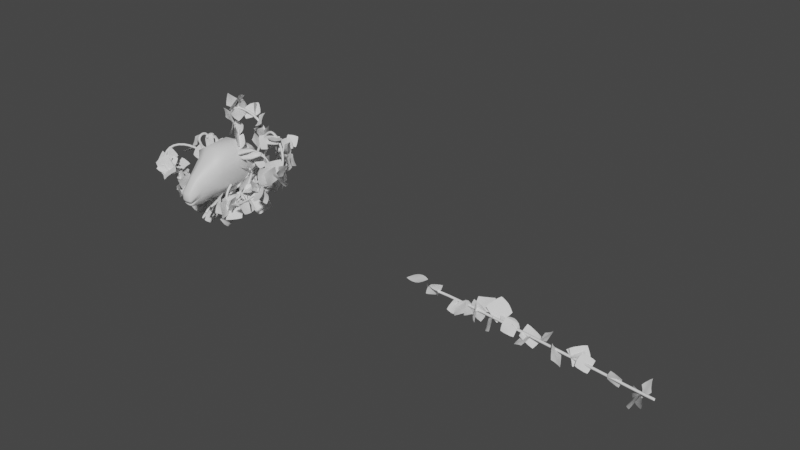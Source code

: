 # Source: SheepHead.blend  (saved by Blender 3.3.6; exported with 4.5.12 LTS)
import bpy
from mathutils import Matrix  # noqa: F401  (used for matrix-valued properties, if any)

bpy.ops.wm.read_factory_settings(use_empty=True)
scene = bpy.context.scene
scene.name = 'Scene'

# ---- collections
col_collection = bpy.data.collections.new('Collection'); scene.collection.children.link(col_collection)

# ---- materials (node trees are filled in below, after node groups)
mat_material = bpy.data.materials.new('Material')
mat_material.alpha_threshold = 0.0
mat_material.use_transparent_shadow = False
mat_material.roughness = 0.5
mat_material.line_color = (0.0, 0.0, 0.0, 1.0)
mat_material_002 = bpy.data.materials.new('Material.002')
mat_material_002.use_transparent_shadow = False

# ---- node groups
ng_geometry_nodes = bpy.data.node_groups.new('Geometry Nodes', 'GeometryNodeTree')
_s = ng_geometry_nodes.interface.new_socket(name='Geometry', in_out='OUTPUT', socket_type='NodeSocketGeometry')
_s = ng_geometry_nodes.interface.new_socket(name='Geometry', in_out='INPUT', socket_type='NodeSocketGeometry')
_s = ng_geometry_nodes.interface.new_socket(name='Radius', in_out='INPUT', socket_type='NodeSocketFloat')
_s.subtype = 'DISTANCE'
_s.default_value = 1.0
_s.min_value = 0.0
_s = ng_geometry_nodes.interface.new_socket(name='Density Max', in_out='INPUT', socket_type='NodeSocketFloat')
_s.default_value = 10.0
_s.min_value = 0.0
ng_geometry_nodes.is_modifier = True
# nodes of 'Geometry Nodes' reference scene objects; filled in after objects exist

# ---- material node trees
mat_material.use_nodes = True; mat_material.node_tree.nodes.clear()
_N = mat_material.node_tree.nodes; _L = mat_material.node_tree.links
n0 = _N.new('ShaderNodeOutputMaterial'); n0.name = 'Material Output'; n0.location = (300, 300)
n1 = _N.new('ShaderNodeBsdfPrincipled'); n1.name = 'Principled BSDF'; n1.location = (10, 300)
n1.distribution = 'GGX'
n1.subsurface_method = 'RANDOM_WALK_SKIN'
n1.inputs[3].default_value = 1.45
n1.inputs[27].default_value = (0.0, 0.0, 0.0, 1.0)
n1.inputs[28].default_value = 1.0
_L.new(n1.outputs[0], n0.inputs[0])
n0.is_active_output = True
mat_material_002.use_nodes = True; mat_material_002.node_tree.nodes.clear()
_N = mat_material_002.node_tree.nodes; _L = mat_material_002.node_tree.links
n0 = _N.new('ShaderNodeBsdfPrincipled'); n0.name = 'Principled BSDF'; n0.location = (10, 300)
n0.distribution = 'GGX'
n0.subsurface_method = 'RANDOM_WALK_SKIN'
n0.inputs[3].default_value = 1.45
n0.inputs[27].default_value = (0.0, 0.0, 0.0, 1.0)
n0.inputs[28].default_value = 1.0
n1 = _N.new('ShaderNodeOutputMaterial'); n1.name = 'Material Output'; n1.location = (300, 300)
_L.new(n0.outputs[0], n1.inputs[0])
n1.is_active_output = True

# ---- world
world_world = bpy.data.worlds.new('World'); scene.world = world_world
world_world.use_nodes = True; world_world.node_tree.nodes.clear()
_N = world_world.node_tree.nodes; _L = world_world.node_tree.links
n0 = _N.new('ShaderNodeOutputWorld'); n0.name = 'World Output'; n0.location = (300, 300)
n1 = _N.new('ShaderNodeBackground'); n1.name = 'Background'; n1.location = (10, 300)
n1.inputs[0].default_value = (0.05088, 0.05088, 0.05088, 1.0)
_L.new(n1.outputs[0], n0.inputs[0])
n0.is_active_output = True
world_world.color = (0.05088, 0.05088, 0.05088)
world_world.use_sun_shadow = False
world_world.sun_shadow_jitter_overblur = 0.0

# ---- meshes
me_cube_001 = bpy.data.meshes.new('Cube.001')
me_cube_001.from_pydata([(0.0, -3.036, -1.669), (0.0, -3.108, -0.8911), (0.0, 1.485, 1.869), (0.4043, -2.931, -1.648), (0.3851, -3.003, -0.9094), (1.148, 1.485, -0.9516), (1.215, 1.485, 1.432), (0.0, -2.883, -1.957), (0.3105, -2.768, -1.919), (0.5872, 1.485, -1.802), (0.0, 1.485, -1.893), (0.0, -3.128, -1.441), (1.268, 1.485, 0.05483), (0.4236, -3.024, -1.413), (0.7874, -1.27, -1.071), (0.7953, -0.9541, 0.9485), (0.0, -0.9541, 1.107), (0.0, -1.206, -1.899), (0.5482, -1.206, -1.808), (0.9024, -1.299, -0.3815), (0.4822, 1.485, 1.869), (0.2599, -3.005, -1.671), (0.2503, -3.077, -0.8911), (0.1873, 1.485, -1.893), (0.2011, -2.852, -1.957), (0.2695, -3.098, -1.432), (0.3103, -0.9541, 1.107), (0.2741, -1.206, -1.899), (0.0, 2.646, 1.301), (1.073, 2.646, -0.7023), (0.9909, 2.646, 1.193), (0.5704, 2.646, -1.295), (0.0, 2.646, -1.358), (1.155, 2.646, -0.01452), (0.5074, 2.646, 1.301), (0.2971, 2.646, -1.358), (1.1, -0.4268, -0.943), (0.5677, -0.4268, -1.802), (1.376, -0.4023, 1.21), (0.0, -0.3957, 1.715), (0.0, -0.4268, -1.893), (1.202, -0.4268, 0.06336), (0.2307, -0.4268, -1.893), (0.548, -0.4009, 1.703), (0.4084, -2.282, -0.01612), (0.0, -2.282, 0.04488), (0.0, -2.034, -2.048), (0.6259, -2.12, -0.8975), (0.5587, -2.106, -1.359), (0.4121, -2.033, -1.986), (0.1863, -2.282, 0.04488), (0.2204, -2.033, -2.052), (0.2599, -3.013, -1.659), (0.4043, -2.939, -1.635), (0.0, -3.043, -1.656), (0.0, -2.939, -1.635), (0.0, -2.106, -1.359), (0.0, -2.931, -1.648), (0.0, 3.363, -0.7375), (0.0, 3.413, 0.4224), (0.8058, 3.148, -0.7346), (0.6946, 3.315, 0.4434), (0.5268, 3.131, -0.9845), (0.0, 3.127, -1.017), (0.0, 3.422, -0.3509), (0.8495, 3.176, -0.3365), (0.5151, 3.362, -0.7419), (0.4934, 3.413, 0.4224), (0.382, 3.127, -1.017), (0.537, 3.424, -0.337)], [], [(23, 10, 32, 35), (47, 44, 4, 13), (25, 22, 1, 11), (51, 49, 8, 24), (48, 3, 8, 49), (20, 6, 30, 34), (21, 0, 7, 24), (53, 48, 47, 13), (53, 13, 25, 52), (5, 9, 31, 29), (50, 22, 4, 44), (43, 26, 15, 38), (36, 41, 19, 14), (36, 14, 18, 37), (42, 37, 18, 27), (41, 38, 15, 19), (40, 42, 27, 17), (39, 16, 26, 43), (45, 1, 22, 50), (6, 12, 33, 30), (11, 54, 52, 25), (3, 21, 24, 8), (12, 5, 29, 33), (46, 51, 24, 7), (13, 4, 22, 25), (2, 20, 34, 28), (31, 35, 68, 62), (29, 31, 62, 60), (30, 33, 65, 61), (28, 34, 67, 59), (33, 29, 60, 65), (35, 32, 63, 68), (9, 23, 35, 31), (2, 39, 43, 20), (10, 23, 42, 40), (12, 6, 38, 41), (23, 9, 37, 42), (5, 36, 37, 9), (5, 12, 41, 36), (20, 43, 38, 6), (17, 27, 51, 46), (16, 45, 50, 26), (26, 50, 44, 15), (14, 19, 47, 48), (14, 48, 49, 18), (27, 18, 49, 51), (19, 15, 44, 47), (48, 53, 55, 56), (57, 3, 48, 56), (3, 57, 0, 21), (54, 55, 53, 52), (69, 67, 61, 65), (66, 60, 62, 68), (66, 69, 65, 60), (58, 64, 69, 66), (58, 66, 68, 63), (64, 59, 67, 69), (34, 30, 61, 67)])
me_cube_001.polygons.foreach_set('use_smooth', [True] * 58)
_uv = me_cube_001.uv_layers.new(name='UVMap')
_uv.uv.foreach_set('vector', [0.375, 0.375, 0.375, 0.25, 0.375, 0.25, 0.375, 0.375, 0.4824, 0.6875, 0.625, 0.6875, 0.625, 0.75, 0.4824, 0.75, 0.4824, 0.875, 0.625, 0.875, 0.625, 1.0, 0.4824, 1.0, 0.375, 0.75, 0.375, 0.6875, 0.375, 0.75, 0.375, 0.875, 0.375, 0.6875, 0.375, 0.75, 0.375, 0.75, 0.375, 0.6875, 0.625, 0.375, 0.625, 0.5, 0.625, 0.5, 0.625, 0.375, 0.375, 0.875, 0.375, 1.0, 0.375, 1.0, 0.375, 0.875, 0.0, 0.0, 0.375, 0.6875, 0.4824, 0.6875, 0.4824, 0.75, 0.0, 0.0, 0.4824, 0.75, 0.4824, 0.875, 0.0, 0.0, 0.375, 0.5, 0.375, 0.5, 0.375, 0.5, 0.375, 0.5, 0.625, 0.75, 0.625, 0.875, 0.625, 0.75, 0.625, 0.6875, 0.625, 0.5, 0.625, 0.625, 0.625, 0.625, 0.625, 0.5625, 0.375, 0.5625, 0.4824, 0.5625, 0.4824, 0.625, 0.375, 0.625, 0.375, 0.5625, 0.375, 0.625, 0.375, 0.625, 0.375, 0.5625, 0.375, 0.5, 0.375, 0.5625, 0.375, 0.625, 0.375, 0.625, 0.4824, 0.5625, 0.625, 0.5625, 0.625, 0.625, 0.4824, 0.625, 0.375, 0.4375, 0.375, 0.5, 0.375, 0.625, 0.375, 0.625, 0.625, 0.4375, 0.625, 0.625, 0.625, 0.625, 0.625, 0.5, 0.625, 0.8125, 0.625, 1.0, 0.625, 0.875, 0.625, 0.75, 0.625, 0.5, 0.4824, 0.5, 0.4824, 0.5, 0.625, 0.5, 0.4824, 1.0, 0.0, 0.0, 0.0, 0.0, 0.4824, 0.875, 0.375, 0.75, 0.375, 0.875, 0.375, 0.875, 0.375, 0.75, 0.4824, 0.5, 0.375, 0.5, 0.375, 0.5, 0.4824, 0.5, 0.375, 0.8125, 0.375, 0.75, 0.375, 0.875, 0.375, 1.0, 0.4824, 0.75, 0.625, 0.75, 0.625, 0.875, 0.4824, 0.875, 0.625, 0.25, 0.625, 0.375, 0.625, 0.375, 0.625, 0.25, 0.375, 0.5, 0.375, 0.375, 0.375, 0.375, 0.375, 0.5, 0.375, 0.5, 0.375, 0.5, 0.375, 0.5, 0.375, 0.5, 0.625, 0.5, 0.4824, 0.5, 0.4824, 0.5, 0.625, 0.5, 0.625, 0.25, 0.625, 0.375, 0.625, 0.375, 0.625, 0.25, 0.4824, 0.5, 0.375, 0.5, 0.375, 0.5, 0.4824, 0.5, 0.375, 0.375, 0.375, 0.25, 0.375, 0.25, 0.375, 0.375, 0.375, 0.5, 0.375, 0.375, 0.375, 0.375, 0.375, 0.5, 0.625, 0.25, 0.625, 0.4375, 0.625, 0.5, 0.625, 0.375, 0.375, 0.25, 0.375, 0.375, 0.375, 0.5, 0.375, 0.4375, 0.4824, 0.5, 0.625, 0.5, 0.625, 0.5625, 0.4824, 0.5625, 0.375, 0.375, 0.375, 0.5, 0.375, 0.5625, 0.375, 0.5, 0.375, 0.5, 0.375, 0.5625, 0.375, 0.5625, 0.375, 0.5, 0.375, 0.5, 0.4824, 0.5, 0.4824, 0.5625, 0.375, 0.5625, 0.625, 0.375, 0.625, 0.5, 0.625, 0.5625, 0.625, 0.5, 0.375, 0.625, 0.375, 0.625, 0.375, 0.75, 0.375, 0.8125, 0.625, 0.625, 0.625, 0.8125, 0.625, 0.75, 0.625, 0.625, 0.625, 0.625, 0.625, 0.75, 0.625, 0.6875, 0.625, 0.625, 0.375, 0.625, 0.4824, 0.625, 0.4824, 0.6875, 0.375, 0.6875, 0.375, 0.625, 0.375, 0.6875, 0.375, 0.6875, 0.375, 0.625, 0.375, 0.625, 0.375, 0.625, 0.375, 0.6875, 0.375, 0.75, 0.4824, 0.625, 0.625, 0.625, 0.625, 0.6875, 0.4824, 0.6875, 0.375, 0.6875, 0.0, 0.0, 0.0, 0.0, 0.0, 0.0, 0.0, 0.0, 0.375, 0.75, 0.375, 0.6875, 0.0, 0.0, 0.375, 0.75, 0.0, 0.0, 0.375, 1.0, 0.375, 0.875, 0.0, 0.0, 0.0, 0.0, 0.0, 0.0, 0.0, 0.0, 0.4824, 0.375, 0.625, 0.375, 0.625, 0.5, 0.4824, 0.5, 0.375, 0.375, 0.375, 0.5, 0.375, 0.5, 0.375, 0.375, 0.375, 0.375, 0.4824, 0.375, 0.4824, 0.5, 0.375, 0.5, 0.375, 0.25, 0.4824, 0.25, 0.4824, 0.375, 0.375, 0.375, 0.375, 0.25, 0.375, 0.375, 0.375, 0.375, 0.375, 0.25, 0.4824, 0.25, 0.625, 0.25, 0.625, 0.375, 0.4824, 0.375, 0.625, 0.375, 0.625, 0.5, 0.625, 0.5, 0.625, 0.375])
me_cube_001.materials.append(mat_material)
me_cube_001.update()
me_cube_010 = bpy.data.meshes.new('Cube.010')
me_cube_010.from_pydata([(2.153, -0.1071, 0.258), (1.921, 0.08538, 0.9505), (2.137, 0.004702, 0.1804), (1.868, 0.2203, 0.9301), (1.199, -0.06128, 0.7958), (1.505, -0.1505, 0.02716), (1.251, -0.1963, 0.8161), (1.521, -0.2622, 0.1048), (2.751, 0.3401, 0.5567), (2.705, 0.3726, 0.7571), (2.736, 0.3731, 0.5012), (2.693, 0.4528, 0.7392), (1.875, 0.2833, 0.7986), (1.954, 0.0803, 0.8292), (1.214, 0.005928, 0.6727), (1.293, -0.1971, 0.7033), (2.705, 0.4696, 0.6962), (2.723, 0.3724, 0.7338), (1.861, -0.2412, 0.8161), (1.394, -0.4555, 0.6026), (1.894, -0.2463, 0.6948), (1.436, -0.4563, 0.4898), (2.013, 0.2465, 0.3306), (2.086, 0.06061, 0.3586), (1.381, -0.01432, 0.2374), (1.454, -0.2002, 0.2654), (2.738, 0.4509, 0.5886), (2.762, 0.3632, 0.6125), (2.24, 0.1308, 0.8789), (2.24, 0.1263, 0.8501), (1.929, 0.3047, 0.5586), (1.981, 0.1697, 0.5789), (1.282, 0.03563, 0.4491), (1.335, -0.09934, 0.4694), (2.74, 0.4578, 0.6449), (2.763, 0.3719, 0.6683), (0.9878, -0.1589, 0.6413), (1.22, -0.2263, 0.0597), (1.028, -0.261, 0.6567), (1.232, -0.3109, 0.1184), (0.9991, -0.108, 0.5482), (1.059, -0.2616, 0.5713), (1.136, -0.4571, 0.4951), (1.167, -0.4577, 0.4097), (1.126, -0.1233, 0.2188), (1.181, -0.264, 0.24), (1.051, -0.08552, 0.379), (1.091, -0.1877, 0.3944)], [], [(1, 9, 11, 3), (0, 7, 5, 2), (7, 39, 37, 5), (3, 4, 6, 1), (12, 14, 4, 3), (23, 25, 7, 0), (16, 11, 9, 17), (2, 10, 8, 0), (17, 29, 20, 13), (22, 26, 10, 2), (3, 11, 16, 12), (31, 35, 17, 13), (34, 16, 17, 35), (13, 20, 21, 15), (30, 32, 14, 12), (32, 46, 40, 14), (18, 19, 21, 20), (6, 19, 18, 1), (5, 37, 44, 24), (19, 42, 43, 21), (2, 5, 24, 22), (10, 26, 27, 8), (0, 8, 27, 23), (30, 34, 26, 22), (31, 33, 25, 23), (20, 29, 28, 18), (9, 28, 29, 17), (1, 18, 28, 9), (13, 15, 33, 31), (12, 16, 34, 30), (4, 36, 38, 6), (22, 24, 32, 30), (26, 34, 35, 27), (23, 27, 35, 31), (40, 41, 38, 36), (46, 47, 41, 40), (41, 43, 42, 38), (37, 39, 45, 44), (44, 45, 47, 46), (24, 44, 46, 32), (6, 38, 42, 19), (14, 40, 36, 4), (25, 45, 39, 7), (21, 43, 41, 15), (15, 41, 47, 33), (33, 47, 45, 25)])
me_cube_010.polygons.foreach_set('use_smooth', [True] * 46)
_uv = me_cube_010.uv_layers.new(name='UVMap')
_uv.uv.foreach_set('vector', [0.625, 0.75, 0.625, 0.75, 0.625, 0.5, 0.625, 0.5, 0.375, 0.75, 0.375, 0.75, 0.375, 0.5, 0.375, 0.5, 0.375, 0.75, 0.375, 0.75, 0.375, 0.5, 0.375, 0.5, 0.625, 0.5, 0.625, 0.5, 0.625, 0.75, 0.625, 0.75, 0.5865, 0.5, 0.5865, 0.5, 0.625, 0.5, 0.625, 0.5, 0.4371, 0.75, 0.4371, 0.75, 0.375, 0.75, 0.375, 0.75, 0.5865, 0.5, 0.625, 0.5, 0.625, 0.75, 0.5865, 0.75, 0.375, 0.5, 0.375, 0.5, 0.375, 0.75, 0.375, 0.75, 0.5865, 0.75, 0.5865, 0.75, 0.5865, 0.75, 0.5865, 0.75, 0.4371, 0.5, 0.4371, 0.5, 0.375, 0.5, 0.375, 0.5, 0.625, 0.5, 0.625, 0.5, 0.5865, 0.5, 0.5865, 0.5, 0.5118, 0.75, 0.5118, 0.75, 0.5865, 0.75, 0.5865, 0.75, 0.5118, 0.5, 0.5865, 0.5, 0.5865, 0.75, 0.5118, 0.75, 0.5865, 0.75, 0.5865, 0.75, 0.5865, 0.75, 0.5865, 0.75, 0.5118, 0.5, 0.5118, 0.5, 0.5865, 0.5, 0.5865, 0.5, 0.5118, 0.5, 0.5118, 0.5, 0.5865, 0.5, 0.5865, 0.5, 0.625, 0.75, 0.625, 0.75, 0.5865, 0.75, 0.5865, 0.75, 0.625, 0.75, 0.625, 0.75, 0.625, 0.75, 0.625, 0.75, 0.375, 0.5, 0.375, 0.5, 0.4371, 0.5, 0.4371, 0.5, 0.625, 0.75, 0.625, 0.75, 0.5865, 0.75, 0.5865, 0.75, 0.375, 0.5, 0.375, 0.5, 0.4371, 0.5, 0.4371, 0.5, 0.375, 0.5, 0.4371, 0.5, 0.4371, 0.75, 0.375, 0.75, 0.375, 0.75, 0.375, 0.75, 0.4371, 0.75, 0.4371, 0.75, 0.5118, 0.5, 0.5118, 0.5, 0.4371, 0.5, 0.4371, 0.5, 0.5118, 0.75, 0.5118, 0.75, 0.4371, 0.75, 0.4371, 0.75, 0.5865, 0.75, 0.5865, 0.75, 0.625, 0.75, 0.625, 0.75, 0.625, 0.75, 0.625, 0.75, 0.5865, 0.75, 0.5865, 0.75, 0.625, 0.75, 0.625, 0.75, 0.625, 0.75, 0.625, 0.75, 0.5865, 0.75, 0.5865, 0.75, 0.5118, 0.75, 0.5118, 0.75, 0.5865, 0.5, 0.5865, 0.5, 0.5118, 0.5, 0.5118, 0.5, 0.625, 0.5, 0.625, 0.5, 0.625, 0.75, 0.625, 0.75, 0.4371, 0.5, 0.4371, 0.5, 0.5118, 0.5, 0.5118, 0.5, 0.4371, 0.5, 0.5118, 0.5, 0.5118, 0.75, 0.4371, 0.75, 0.4371, 0.75, 0.4371, 0.75, 0.5118, 0.75, 0.5118, 0.75, 0.5865, 0.5, 0.5865, 0.75, 0.625, 0.75, 0.625, 0.5, 0.5118, 0.5, 0.5118, 0.75, 0.5865, 0.75, 0.5865, 0.5, 0.5865, 0.75, 0.5865, 0.75, 0.625, 0.75, 0.625, 0.75, 0.375, 0.5, 0.375, 0.75, 0.4371, 0.75, 0.4371, 0.5, 0.4371, 0.5, 0.4371, 0.75, 0.5118, 0.75, 0.5118, 0.5, 0.4371, 0.5, 0.4371, 0.5, 0.5118, 0.5, 0.5118, 0.5, 0.625, 0.75, 0.625, 0.75, 0.625, 0.75, 0.625, 0.75, 0.5865, 0.5, 0.5865, 0.5, 0.625, 0.5, 0.625, 0.5, 0.4371, 0.75, 0.4371, 0.75, 0.375, 0.75, 0.375, 0.75, 0.5865, 0.75, 0.5865, 0.75, 0.5865, 0.75, 0.5865, 0.75, 0.5865, 0.75, 0.5865, 0.75, 0.5118, 0.75, 0.5118, 0.75, 0.5118, 0.75, 0.5118, 0.75, 0.4371, 0.75, 0.4371, 0.75])
me_cube_010.materials.append(mat_material)
me_cube_010.update()
me_plane = bpy.data.meshes.new('Plane')
me_plane.from_pydata([(-0.5, 0.0, 0.09632), (0.5, 0.0, 0.09632), (-0.5, 1.0, 0.09632), (0.5, 1.0, 0.09632), (-0.5374, 0.5, 0.09632), (0.0, 0.0, 0.0), (0.5374, 0.5, 0.09632), (0.0, 1.075, 0.0), (0.0, 0.5, 0.0), (-0.5374, 0.25, 0.09632), (0.25, 0.0, 0.01942), (0.5374, 0.75, 0.09632), (-0.25, 1.046, 0.01942), (-0.5374, 0.75, 0.09632), (-0.25, 0.0, 0.01942), (0.5374, 0.25, 0.09632), (0.25, 1.046, 0.01942), (0.0, 0.75, 0.0), (0.0, 0.25, 0.0), (-0.25, 0.5, 0.01942), (0.25, 0.5, 0.01942), (0.25, 0.25, 0.01942), (-0.25, 0.25, 0.01942), (-0.25, 0.75, 0.01942), (0.25, 0.75, 0.01942)], [], [(24, 11, 3, 16), (23, 17, 7, 12), (22, 18, 8, 19), (21, 15, 6, 20), (18, 21, 20, 8), (5, 10, 21, 18), (10, 1, 15, 21), (9, 22, 19, 4), (0, 14, 22, 9), (14, 5, 18, 22), (13, 23, 12, 2), (4, 19, 23, 13), (19, 8, 17, 23), (17, 24, 16, 7), (8, 20, 24, 17), (20, 6, 11, 24)])
me_plane.polygons.foreach_set('use_smooth', [True] * 16)
_uv = me_plane.uv_layers.new(name='UVMap')
_uv.uv.foreach_set('vector', [0.75, 0.75, 1.0, 0.75, 1.0, 1.0, 0.75, 1.0, 0.25, 0.75, 0.5, 0.75, 0.5, 1.0, 0.25, 1.0, 0.25, 0.25, 0.5, 0.25, 0.5, 0.5, 0.25, 0.5, 0.75, 0.25, 1.0, 0.25, 1.0, 0.5, 0.75, 0.5, 0.5, 0.25, 0.75, 0.25, 0.75, 0.5, 0.5, 0.5, 0.5, 0.0, 0.75, 0.0, 0.75, 0.25, 0.5, 0.25, 0.75, 0.0, 1.0, 0.0, 1.0, 0.25, 0.75, 0.25, 0.0, 0.25, 0.25, 0.25, 0.25, 0.5, 0.0, 0.5, 0.0, 0.0, 0.25, 0.0, 0.25, 0.25, 0.0, 0.25, 0.25, 0.0, 0.5, 0.0, 0.5, 0.25, 0.25, 0.25, 0.0, 0.75, 0.25, 0.75, 0.25, 1.0, 0.0, 1.0, 0.0, 0.5, 0.25, 0.5, 0.25, 0.75, 0.0, 0.75, 0.25, 0.5, 0.5, 0.5, 0.5, 0.75, 0.25, 0.75, 0.5, 0.75, 0.75, 0.75, 0.75, 1.0, 0.5, 1.0, 0.5, 0.5, 0.75, 0.5, 0.75, 0.75, 0.5, 0.75, 0.75, 0.5, 1.0, 0.5, 1.0, 0.75, 0.75, 0.75])
me_plane.update()

# ---- curves / text
cu_beziercurve = bpy.data.curves.new('BezierCurve', 'CURVE')
cu_beziercurve.dimensions = '3D'
_sp = cu_beziercurve.splines.new('BEZIER'); _sp.bezier_points.add(1)
_sp.bezier_points.foreach_set('co', [-1.0, 0.0, 0.0, 15.24, -0.5643, -0.7325])
_sp.bezier_points.foreach_set('handle_left', [-1.5, -0.5, 0.0, 14.24, -0.5643, -0.7325])
_sp.bezier_points.foreach_set('handle_right', [-0.5, 0.5, 0.0, 16.24, -0.5643, -0.7325])
for _p, _l, _r in zip(_sp.bezier_points, ['ALIGNED', 'ALIGNED'], ['ALIGNED', 'ALIGNED']): _p.handle_left_type = _l; _p.handle_right_type = _r
_sp.order_u = 0
_sp.order_v = 0
cu_beziercurve.use_path = True
cu_beziercurve.fill_mode = 'FULL'
cu_beziercurve_001 = bpy.data.curves.new('BezierCurve.001', 'CURVE')
cu_beziercurve_001.dimensions = '3D'
_sp = cu_beziercurve_001.splines.new('BEZIER'); _sp.bezier_points.add(9)
_sp.bezier_points.foreach_set('co', [-0.334, -0.653, -3.166, -0.208, 1.248, -3.632, 0.1018, 1.118, -2.468, -0.1836, 0.9897, -1.904, -0.6231, 1.277, -1.747, -1.133, 1.673, -0.917, -0.9163, 2.906, 0.5355, -0.3658, 3.384, -0.5995, -0.6107, 2.998, -0.9871, -0.8319, 3.119, -0.6815])
_sp.bezier_points.foreach_set('handle_left', [-0.4265, -1.308, -2.317, -0.3348, 0.6721, -3.932, 0.2983, 1.205, -3.113, -0.09213, 0.9543, -1.994, -0.5254, 1.31, -1.898, -1.066, 1.522, -1.104, -1.171, 2.461, 0.4275, -0.3426, 3.458, -0.1565, -0.4075, 2.926, -1.273, -0.8264, 3.114, -0.7606])
_sp.bezier_points.foreach_set('handle_right', [-0.3076, -0.4663, -3.409, -0.06588, 1.893, -3.295, 0.06329, 1.101, -2.341, -0.3091, 1.038, -1.78, -0.7565, 1.233, -1.541, -1.274, 1.989, -0.5239, -0.6977, 3.288, 0.6283, -0.3843, 3.325, -0.9525, -0.6558, 3.014, -0.9237, -0.8375, 3.123, -0.6024])
for _p, _l, _r in zip(_sp.bezier_points, ['ALIGNED', 'ALIGNED', 'ALIGNED', 'ALIGNED', 'ALIGNED', 'ALIGNED', 'ALIGNED', 'ALIGNED', 'ALIGNED', 'ALIGNED'], ['ALIGNED', 'ALIGNED', 'ALIGNED', 'ALIGNED', 'ALIGNED', 'ALIGNED', 'ALIGNED', 'ALIGNED', 'ALIGNED', 'ALIGNED']): _p.handle_left_type = _l; _p.handle_right_type = _r
_sp.order_u = 0
_sp.order_v = 0
_sp = cu_beziercurve_001.splines.new('BEZIER'); _sp.bezier_points.add(6)
_sp.bezier_points.foreach_set('co', [-1.568, 0.7243, -2.683, 0.4872, 1.026, -1.901, 0.6017, 1.138, -1.776, 1.112, 2.307, 0.858, 1.091, 2.139, 1.292, 0.5574, 1.781, 2.071, 0.5783, 1.853, 2.646])
_sp.bezier_points.foreach_set('handle_left', [-1.622, 0.9672, -3.833, 0.7148, 0.7135, -2.685, 0.5605, 1.096, -1.809, 1.151, 2.632, -0.1089, 1.125, 2.17, 1.223, 0.5473, 1.793, 2.023, 0.6027, 1.773, 2.526])
_sp.bezier_points.foreach_set('handle_right', [-1.527, 0.5439, -1.829, 0.4656, 1.056, -1.827, 1.22, 1.773, -1.27, 1.109, 2.281, 0.9366, 1.008, 2.064, 1.456, 0.5865, 1.744, 2.209, 0.5538, 1.932, 2.766])
for _p, _l, _r in zip(_sp.bezier_points, ['ALIGNED', 'ALIGNED', 'ALIGNED', 'ALIGNED', 'ALIGNED', 'ALIGNED', 'ALIGNED'], ['ALIGNED', 'ALIGNED', 'ALIGNED', 'ALIGNED', 'ALIGNED', 'ALIGNED', 'ALIGNED']): _p.handle_left_type = _l; _p.handle_right_type = _r
_sp.order_u = 0
_sp.order_v = 0
_sp = cu_beziercurve_001.splines.new('BEZIER'); _sp.bezier_points.add(5)
_sp.bezier_points.foreach_set('co', [0.3495, 2.884, -3.389, -1.208, 2.631, -1.893, -3.662, 3.766, -0.07178, -2.831, 1.957, -0.1906, -2.099, 2.24, -0.9508, -2.489, 2.33, -0.6304])
_sp.bezier_points.foreach_set('handle_left', [0.7114, 3.532, -3.942, -0.7132, 1.871, -2.074, -3.412, 4.929, -0.7036, -3.244, 2.38, 0.03512, -1.798, 1.731, -1.046, -2.797, 2.646, -0.462])
_sp.bezier_points.foreach_set('handle_right', [-0.01245, 2.236, -2.835, -1.929, 3.738, -1.628, -3.779, 3.22, 0.2251, -2.44, 1.556, -0.4043, -2.337, 2.641, -0.8761, -2.18, 2.014, -0.7988])
for _p, _l, _r in zip(_sp.bezier_points, ['ALIGNED', 'ALIGNED', 'ALIGNED', 'ALIGNED', 'ALIGNED', 'ALIGNED'], ['ALIGNED', 'ALIGNED', 'ALIGNED', 'ALIGNED', 'ALIGNED', 'ALIGNED']): _p.handle_left_type = _l; _p.handle_right_type = _r
_sp.order_u = 0
_sp.order_v = 0
_sp = cu_beziercurve_001.splines.new('BEZIER'); _sp.bezier_points.add(3)
_sp.bezier_points.foreach_set('co', [-0.001701, 3.161, -2.058, 1.345, 3.887, 0.8856, -0.8289, 3.291, 3.521, -1.881, 3.622, 1.87])
_sp.bezier_points.foreach_set('handle_left', [-0.0141, 2.905, -2.641, 1.371, 3.61, 0.1545, -0.04089, 4.012, 3.266, -2.028, 3.123, 2.707])
_sp.bezier_points.foreach_set('handle_right', [0.01355, 3.475, -1.342, 1.309, 4.277, 1.912, -1.276, 2.881, 3.665, -1.791, 3.93, 1.353])
for _p, _l, _r in zip(_sp.bezier_points, ['ALIGNED', 'ALIGNED', 'ALIGNED', 'ALIGNED'], ['ALIGNED', 'ALIGNED', 'ALIGNED', 'ALIGNED']): _p.handle_left_type = _l; _p.handle_right_type = _r
_sp.order_u = 0
_sp.order_v = 0
_sp = cu_beziercurve_001.splines.new('BEZIER'); _sp.bezier_points.add(7)
_sp.bezier_points.foreach_set('co', [-2.389, 0.01855, -0.9407, -0.5008, -0.8287, -2.163, 0.8063, 1.407, -3.606, 0.7625, 1.829, -2.423, 1.927, 2.417, 1.275, 3.266, 2.67, 2.785, 4.665, 1.908, 0.6093, 3.115, 2.106, 0.6566])
_sp.bezier_points.foreach_set('handle_left', [-2.399, 0.1732, -0.8955, -0.5026, -0.9467, -2.052, 0.7237, 1.293, -3.685, 0.6872, 1.805, -2.564, 1.574, 2.167, 0.2088, 2.549, 2.789, 2.907, 5.141, 2.056, 1.357, 3.09, 1.934, 0.0175])
_sp.bezier_points.foreach_set('handle_right', [-2.284, -1.668, -1.433, -0.4858, 0.09928, -3.03, 1.203, 1.958, -3.23, 1.299, 2.0, -1.42, 2.153, 2.577, 1.958, 4.14, 2.525, 2.636, 4.314, 1.799, 0.05826, 3.141, 2.277, 1.296])
for _p, _l, _r in zip(_sp.bezier_points, ['ALIGNED', 'ALIGNED', 'ALIGNED', 'ALIGNED', 'ALIGNED', 'ALIGNED', 'ALIGNED', 'ALIGNED'], ['ALIGNED', 'ALIGNED', 'ALIGNED', 'ALIGNED', 'ALIGNED', 'ALIGNED', 'ALIGNED', 'ALIGNED']): _p.handle_left_type = _l; _p.handle_right_type = _r
_sp.order_u = 0
_sp.order_v = 0
_sp = cu_beziercurve_001.splines.new('BEZIER'); _sp.bezier_points.add(5)
_sp.bezier_points.foreach_set('co', [-0.4542, 0.3376, -3.196, 0.09734, 1.301, -2.868, -0.2215, 0.4862, -1.945, -0.6035, 0.3909, -1.765, -1.228, -0.5188, -1.302, -0.8669, -0.9294, -1.871])
_sp.bezier_points.foreach_set('handle_left', [-0.8509, -0.6057, -2.77, 0.08712, 1.302, -3.058, -0.2614, 0.8094, -2.282, -0.4664, 0.4169, -1.801, -1.254, -0.156, -1.263, -0.8515, -1.339, -1.834])
_sp.bezier_points.foreach_set('handle_right', [-0.3862, 0.4992, -3.269, 0.1213, 1.299, -2.424, -0.2093, 0.3867, -1.841, -1.091, 0.2986, -1.634, -1.199, -0.927, -1.345, -0.8824, -0.5197, -1.907])
for _p, _l, _r in zip(_sp.bezier_points, ['ALIGNED', 'ALIGNED', 'ALIGNED', 'ALIGNED', 'ALIGNED', 'ALIGNED'], ['ALIGNED', 'ALIGNED', 'ALIGNED', 'ALIGNED', 'ALIGNED', 'ALIGNED']): _p.handle_left_type = _l; _p.handle_right_type = _r
_sp.order_u = 0
_sp.order_v = 0
_sp = cu_beziercurve_001.splines.new('BEZIER'); _sp.bezier_points.add(0)
_sp.bezier_points.foreach_set('co', [-1.5, 1.243, -0.1222])
_sp.bezier_points.foreach_set('handle_left', [-1.479, 1.425, -0.3075])
_sp.bezier_points.foreach_set('handle_right', [-1.521, 1.06, 0.06314])
for _p, _l, _r in zip(_sp.bezier_points, ['ALIGNED'], ['ALIGNED']): _p.handle_left_type = _l; _p.handle_right_type = _r
_sp.order_u = 0
_sp.order_v = 0
_sp = cu_beziercurve_001.splines.new('BEZIER'); _sp.bezier_points.add(5)
_sp.bezier_points.foreach_set('co', [1.029, 0.4614, -2.07, 0.09191, 0.3949, -3.324, -0.659, 0.858, -3.103, -1.636, 0.1252, -2.934, -2.762, -0.1349, -4.106, -2.13, 0.1192, -4.166])
_sp.bezier_points.foreach_set('handle_left', [0.7986, 0.6391, -2.278, 0.6784, -0.1764, -3.47, 0.082, 0.8859, -2.763, -1.226, 0.3028, -3.056, -3.37, -0.4756, -3.41, -2.133, 0.1653, -4.478])
_sp.bezier_points.foreach_set('handle_right', [1.419, 0.1609, -1.719, -0.2595, 0.7372, -3.237, -1.396, 0.8303, -3.442, -2.508, -0.252, -2.675, -2.567, -0.02578, -4.329, -2.128, 0.07312, -3.854])
for _p, _l, _r in zip(_sp.bezier_points, ['ALIGNED', 'ALIGNED', 'ALIGNED', 'ALIGNED', 'ALIGNED', 'ALIGNED'], ['ALIGNED', 'ALIGNED', 'ALIGNED', 'ALIGNED', 'ALIGNED', 'ALIGNED']): _p.handle_left_type = _l; _p.handle_right_type = _r
_sp.order_u = 0
_sp.order_v = 0
_sp = cu_beziercurve_001.splines.new('BEZIER'); _sp.bezier_points.add(4)
_sp.bezier_points.foreach_set('co', [-3.587, -1.002, -2.339, -3.032, 2.162, -1.276, -4.908, -0.8868, -0.5395, -4.007, 0.07243, -1.18, -4.147, -0.0687, -1.075])
_sp.bezier_points.foreach_set('handle_left', [-4.468, -1.482, -1.454, -2.241, 2.135, -2.332, -5.806, -0.1235, 1.073, -4.016, -0.5594, -1.526, -4.105, 0.06201, -1.056])
_sp.bezier_points.foreach_set('handle_right', [-2.707, -0.5211, -3.224, -4.231, 2.203, 0.3209, -4.584, -1.162, -1.121, -4.005, 0.1937, -1.114, -4.189, -0.1994, -1.094])
for _p, _l, _r in zip(_sp.bezier_points, ['ALIGNED', 'ALIGNED', 'ALIGNED', 'ALIGNED', 'ALIGNED'], ['ALIGNED', 'ALIGNED', 'ALIGNED', 'ALIGNED', 'ALIGNED']): _p.handle_left_type = _l; _p.handle_right_type = _r
_sp.order_u = 0
_sp.order_v = 0
_sp = cu_beziercurve_001.splines.new('BEZIER'); _sp.bezier_points.add(5)
_sp.bezier_points.foreach_set('co', [0.4064, 0.3189, -3.767, 0.2989, 4.645, -2.209, 1.644, 5.898, 0.3753, 2.381, 3.24, -1.909, 1.508, 3.82, -2.045, 1.79, 3.739, -1.884])
_sp.bezier_points.foreach_set('handle_left', [0.5042, -1.151, -3.795, 0.2246, 3.918, -3.079, 0.6179, 6.857, 0.5233, 3.681, 3.076, -0.9329, 1.279, 3.614, -2.477, 1.691, 3.858, -1.84])
_sp.bezier_points.foreach_set('handle_right', [0.331, 1.453, -3.745, 0.3911, 5.549, -1.126, 2.831, 4.788, 0.2041, 1.959, 3.294, -2.226, 1.577, 3.883, -1.914, 1.889, 3.62, -1.927])
for _p, _l, _r in zip(_sp.bezier_points, ['ALIGNED', 'ALIGNED', 'ALIGNED', 'ALIGNED', 'ALIGNED', 'ALIGNED'], ['ALIGNED', 'ALIGNED', 'ALIGNED', 'ALIGNED', 'ALIGNED', 'ALIGNED']): _p.handle_left_type = _l; _p.handle_right_type = _r
_sp.order_u = 0
_sp.order_v = 0
_sp = cu_beziercurve_001.splines.new('BEZIER'); _sp.bezier_points.add(4)
_sp.bezier_points.foreach_set('co', [0.3946, -1.703, -2.825, -0.1815, 2.914, -2.192, -0.8265, 5.373, -2.406, -1.773, 6.242, -2.287, -1.424, 5.574, -2.716])
_sp.bezier_points.foreach_set('handle_left', [0.5644, -2.383, -3.425, -0.01174, 2.235, -2.792, -0.4495, 4.662, -2.857, -1.564, 6.492, -1.824, -1.778, 5.719, -2.87])
_sp.bezier_points.foreach_set('handle_right', [0.2248, -1.024, -2.224, -0.3513, 3.594, -1.591, -1.058, 5.809, -2.13, -1.925, 6.06, -2.624, -1.071, 5.429, -2.562])
for _p, _l, _r in zip(_sp.bezier_points, ['ALIGNED', 'ALIGNED', 'ALIGNED', 'ALIGNED', 'ALIGNED'], ['ALIGNED', 'ALIGNED', 'ALIGNED', 'ALIGNED', 'ALIGNED']): _p.handle_left_type = _l; _p.handle_right_type = _r
_sp.order_u = 0
_sp.order_v = 0
_sp = cu_beziercurve_001.splines.new('BEZIER'); _sp.bezier_points.add(4)
_sp.bezier_points.foreach_set('co', [-1.895, 0.2718, -2.106, 1.854, 2.07, -3.416, 2.829, 0.9418, -0.9013, 3.803, 0.2024, -0.1419, 5.176, 1.231, 0.9779])
_sp.bezier_points.foreach_set('handle_left', [-2.206, 0.2098, -2.548, 1.856, 2.186, -3.947, 2.461, 1.249, -1.315, 3.49, 0.4456, -0.4133, 5.25, 0.383, 0.5984])
_sp.bezier_points.foreach_set('handle_right', [-1.161, 0.4182, -1.065, 1.851, 1.935, -2.797, 3.107, 0.709, -0.5878, 4.409, -0.27, 0.3854, 5.101, 2.08, 1.357])
for _p, _l, _r in zip(_sp.bezier_points, ['ALIGNED', 'ALIGNED', 'ALIGNED', 'ALIGNED', 'ALIGNED'], ['ALIGNED', 'ALIGNED', 'ALIGNED', 'ALIGNED', 'ALIGNED']): _p.handle_left_type = _l; _p.handle_right_type = _r
_sp.order_u = 0
_sp.order_v = 0
_sp = cu_beziercurve_001.splines.new('BEZIER'); _sp.bezier_points.add(3)
_sp.bezier_points.foreach_set('co', [3.708, 0.2865, -0.2215, 4.99, -1.104, -0.2256, 3.292, -1.149, -1.255, 3.664, -1.077, -0.9987])
_sp.bezier_points.foreach_set('handle_left', [3.216, 0.4177, -0.2096, 5.185, -0.7394, 0.07227, 3.661, -1.696, -1.31, 3.417, -0.809, -1.011])
_sp.bezier_points.foreach_set('handle_right', [4.2, 0.1554, -0.2334, 4.736, -1.578, -0.6126, 3.088, -0.8469, -1.225, 3.912, -1.346, -0.9858])
for _p, _l, _r in zip(_sp.bezier_points, ['ALIGNED', 'ALIGNED', 'ALIGNED', 'ALIGNED'], ['ALIGNED', 'ALIGNED', 'ALIGNED', 'ALIGNED']): _p.handle_left_type = _l; _p.handle_right_type = _r
_sp.order_u = 0
_sp.order_v = 0
_sp = cu_beziercurve_001.splines.new('BEZIER'); _sp.bezier_points.add(3)
_sp.bezier_points.foreach_set('co', [1.267, 0.1258, -0.996, 1.562, -0.6486, -1.869, 2.118, -0.4482, -1.555, 2.492, -0.5875, -1.862])
_sp.bezier_points.foreach_set('handle_left', [1.257, 0.8937, -0.7125, 1.33, -0.5866, -1.724, 1.897, -0.4684, -1.568, 2.44, -0.6819, -2.034])
_sp.bezier_points.foreach_set('handle_right', [1.271, -0.1294, -1.09, 1.747, -0.6981, -1.984, 2.32, -0.4297, -1.544, 2.544, -0.4932, -1.69])
for _p, _l, _r in zip(_sp.bezier_points, ['ALIGNED', 'ALIGNED', 'ALIGNED', 'ALIGNED'], ['ALIGNED', 'ALIGNED', 'ALIGNED', 'ALIGNED']): _p.handle_left_type = _l; _p.handle_right_type = _r
_sp.order_u = 0
_sp.order_v = 0
_sp = cu_beziercurve_001.splines.new('BEZIER'); _sp.bezier_points.add(1)
_sp.bezier_points.foreach_set('co', [1.518, -0.5933, -1.916, 1.657, -1.231, -3.027])
_sp.bezier_points.foreach_set('handle_left', [1.117, -0.5291, -1.685, 1.803, -1.017, -2.639])
_sp.bezier_points.foreach_set('handle_right', [1.918, -0.6575, -2.148, 1.511, -1.446, -3.415])
for _p, _l, _r in zip(_sp.bezier_points, ['ALIGNED', 'ALIGNED'], ['ALIGNED', 'ALIGNED']): _p.handle_left_type = _l; _p.handle_right_type = _r
_sp.order_u = 0
_sp.order_v = 0
_sp = cu_beziercurve_001.splines.new('BEZIER'); _sp.bezier_points.add(3)
_sp.bezier_points.foreach_set('co', [-1.212, 1.618, -0.8841, -1.444, -0.0101, 1.234, -1.489, -0.2045, 1.968, -1.489, 0.5201, 1.849])
_sp.bezier_points.foreach_set('handle_left', [-1.158, 1.871, -1.443, -1.47, -0.01744, 0.6187, -1.462, -0.2602, 1.811, -1.566, 0.8092, 2.227])
_sp.bezier_points.foreach_set('handle_right', [-1.267, 1.365, -0.3253, -1.436, -0.008092, 1.402, -1.57, -0.03572, 2.443, -1.411, 0.2309, 1.471])
for _p, _l, _r in zip(_sp.bezier_points, ['ALIGNED', 'ALIGNED', 'ALIGNED', 'ALIGNED'], ['ALIGNED', 'ALIGNED', 'ALIGNED', 'ALIGNED']): _p.handle_left_type = _l; _p.handle_right_type = _r
_sp.order_u = 0
_sp.order_v = 0
cu_beziercurve_001.materials.append(mat_material_002)
cu_beziercurve_001.use_path = True
cu_beziercurve_001.fill_mode = 'FULL'

# ---- objects
ob_empty = bpy.data.objects.new('Empty', None)
ob_empty_001 = bpy.data.objects.new('Empty.001', None)
ob_cube = bpy.data.objects.new('Cube', me_cube_001)
ob_cube_001 = bpy.data.objects.new('Cube.001', me_cube_010)
ob_beziercurve = bpy.data.objects.new('BezierCurve', cu_beziercurve)
ob_plane = bpy.data.objects.new('Plane', me_plane)
ob_beziercurve_001 = bpy.data.objects.new('BezierCurve.001', cu_beziercurve_001)
_N = ng_geometry_nodes.nodes; _L = ng_geometry_nodes.links
n0 = _N.new('GeometryNodeCurvePrimitiveCircle'); n0.name = 'Curve Circle'; n0.location = (-165, -104)
n0.inputs[0].default_value = 8
n1 = _N.new('GeometryNodeCurveToMesh'); n1.name = 'Curve to Mesh'; n1.location = (176, 8)
n2 = _N.new('GeometryNodeDistributePointsOnFaces'); n2.name = 'Distribute Points on Faces'; n2.location = (335, -126)
n2.distribute_method = 'POISSON'
n2.use_legacy_normal = True
n2.inputs[4].default_value = 4.2
n3 = _N.new('GeometryNodeObjectInfo'); n3.name = 'Object Info'; n3.location = (54, -209)
n3.inputs[0].default_value = ob_plane
n4 = _N.new('ShaderNodeMath'); n4.name = 'Math'; n4.location = (-388, -109)
n4.operation = 'DIVIDE'
n4.inputs[1].default_value = 100.0
n5 = _N.new('FunctionNodeRandomValue'); n5.name = 'Random Value.001'; n5.location = (252, -426)
n5.data_type = 'FLOAT_VECTOR'
n5.inputs[1].default_value = (6.283, 6.283, 6.283)
n6 = _N.new('FunctionNodeRandomValue'); n6.name = 'Random Value'; n6.location = (252, -426)
n6.data_type = 'FLOAT_VECTOR'
n6.inputs[1].default_value = (6.283, 6.283, 6.283)
n7 = _N.new('ShaderNodeMath'); n7.name = 'Math.001'; n7.location = (-344, -307)
n7.operation = 'DIVIDE'
n7.inputs[1].default_value = 5.0
n8 = _N.new('FunctionNodeRandomValue'); n8.name = 'Random Value.002'; n8.location = (429, -510)
n8.inputs[2].default_value = 0.8
n8.inputs[3].default_value = 1.2
n9 = _N.new('NodeGroupInput'); n9.name = 'Group Input'; n9.location = (-622, -9)
n10 = _N.new('GeometryNodeJoinGeometry'); n10.name = 'Join Geometry'; n10.location = (761, 32)
n11 = _N.new('GeometryNodeInstanceOnPoints'); n11.name = 'Instance on Points'; n11.location = (588, -123)
n12 = _N.new('NodeGroupOutput'); n12.name = 'Group Output'; n12.location = (1218, 34)
n13 = _N.new('GeometryNodeRealizeInstances'); n13.name = 'Realize Instances'; n13.location = (997, 33)
n14 = _N.new('GeometryNodeInputNamedAttribute'); n14.name = 'Named Attribute'; n14.location = (151, 8)
n14.inputs[0].default_value = 'radius'
n15 = _N.new('GeometryNodeSwitch'); n15.name = 'Switch'; n15.location = (151, 8)
n15.input_type = 'FLOAT'
n15.inputs[1].default_value = 1.0
_L.new(n0.outputs[0], n1.inputs[1])
_L.new(n9.outputs[0], n1.inputs[0])
_L.new(n9.outputs[1], n4.inputs[0])
_L.new(n4.outputs[0], n0.inputs[4])
_L.new(n1.outputs[0], n2.inputs[0])
_L.new(n2.outputs[0], n11.inputs[0])
_L.new(n1.outputs[0], n10.inputs[0])
_L.new(n11.outputs[0], n10.inputs[0])
_L.new(n3.outputs[4], n11.inputs[2])
_L.new(n9.outputs[2], n7.inputs[0])
_L.new(n7.outputs[0], n2.inputs[3])
_L.new(n6.outputs[0], n11.inputs[5])
_L.new(n8.outputs[1], n11.inputs[6])
_L.new(n10.outputs[0], n13.inputs[0])
_L.new(n13.outputs[0], n12.inputs[0])
_L.new(n14.outputs[1], n15.inputs[0])
_L.new(n14.outputs[0], n15.inputs[2])
_L.new(n15.outputs[0], n1.inputs[2])
n12.is_active_output = True

# ---- transforms, parenting, visibility, modifiers, constraints
ob_empty.location = (-6.184, 0.0, 0.0)
ob_empty.rotation_euler = (1.571, -0.0, 1.571)
ob_empty.scale = (1.66, 1.66, 1.66)
ob_empty.empty_display_type = 'IMAGE'
ob_empty.empty_display_size = 5.0
ob_empty_001.location = (0.0, 9.396, 0.0)
ob_empty_001.rotation_euler = (1.571, -0.0, 0.0)
ob_empty_001.empty_display_type = 'IMAGE'
ob_empty_001.empty_display_size = 5.0
ob_cube.location = (0.0, 0.0, 2.693)
_m = ob_cube.modifiers.new('Mirror', 'MIRROR')
_m.use_clip = True
ob_cube_001.parent = ob_cube
ob_cube_001.location = (0.0, 1.478, 0.622)
_m = ob_cube_001.modifiers.new('Mirror', 'MIRROR')
_m.use_clip = True
ob_beziercurve.location = (20.92, 0.0, 0.0)
_m = ob_beziercurve.modifiers.new('GeometryNodes', 'NODES')
_m.node_group = ng_geometry_nodes
_gi = [s.identifier for s in ng_geometry_nodes.interface.items_tree if s.item_type == 'SOCKET' and s.in_out == 'INPUT']
_m[_gi[1]] = 8.82  # Radius
_m[_gi[2]] = 12.74  # Density Max
ob_plane.location = (18.4, 0.0, 0.0)
_m = ob_plane.modifiers.new('SimpleDeform', 'SIMPLE_DEFORM')
_m.deform_method = 'BEND'
_m.factor = 0.1902
_m.angle = 0.1902
ob_beziercurve_001.location = (0.0, 0.0, 2.693)
_m = ob_beziercurve_001.modifiers.new('GeometryNodes', 'NODES')
_m.node_group = ng_geometry_nodes
_gi = [s.identifier for s in ng_geometry_nodes.interface.items_tree if s.item_type == 'SOCKET' and s.in_out == 'INPUT']
_m[_gi[1]] = 8.82  # Radius
_m[_gi[2]] = 12.74  # Density Max

# ---- collection membership
col_collection.objects.link(ob_empty)
col_collection.objects.link(ob_empty_001)
col_collection.objects.link(ob_cube)
col_collection.objects.link(ob_cube_001)
col_collection.objects.link(ob_beziercurve)
col_collection.objects.link(ob_plane)
col_collection.objects.link(ob_beziercurve_001)

# ---- scene / render settings (as saved in the file)
scene.frame_start = 1; scene.frame_end = 250; scene.frame_set(1)
scene.render.engine = 'BLENDER_EEVEE_NEXT'
scene.cycles.sampling_pattern = 'TABULATED_SOBOL'
scene.cycles.use_light_tree = False
scene.view_settings.view_transform = 'Filmic'
bpy.context.view_layer.update()

# ---- added for rendering (the .blend has no active camera and no usable light): camera, sun
cam_auto = bpy.data.cameras.new('AutoCamera')
cam_auto.lens = 50.0
cam_auto.sensor_width = 36.0
cam_auto.clip_end = 1000.0
ob_auto_camera = bpy.data.objects.new('AutoCamera', cam_auto)
scene.collection.objects.link(ob_auto_camera)
ob_auto_camera.location = (57.5846, -48.2915, 35.9361)
ob_auto_camera.rotation_euler = (1.09748, -7.21219e-08, 0.694738)
scene.camera = ob_auto_camera
light_auto_sun = bpy.data.lights.new('AutoSun', 'SUN')
light_auto_sun.energy = 3.0
light_auto_sun.angle = 0.0523599
ob_auto_sun = bpy.data.objects.new('AutoSun', light_auto_sun)
scene.collection.objects.link(ob_auto_sun)
ob_auto_sun.rotation_euler = (0.872665, 0.174533, 0.523599)
bpy.context.view_layer.update()

